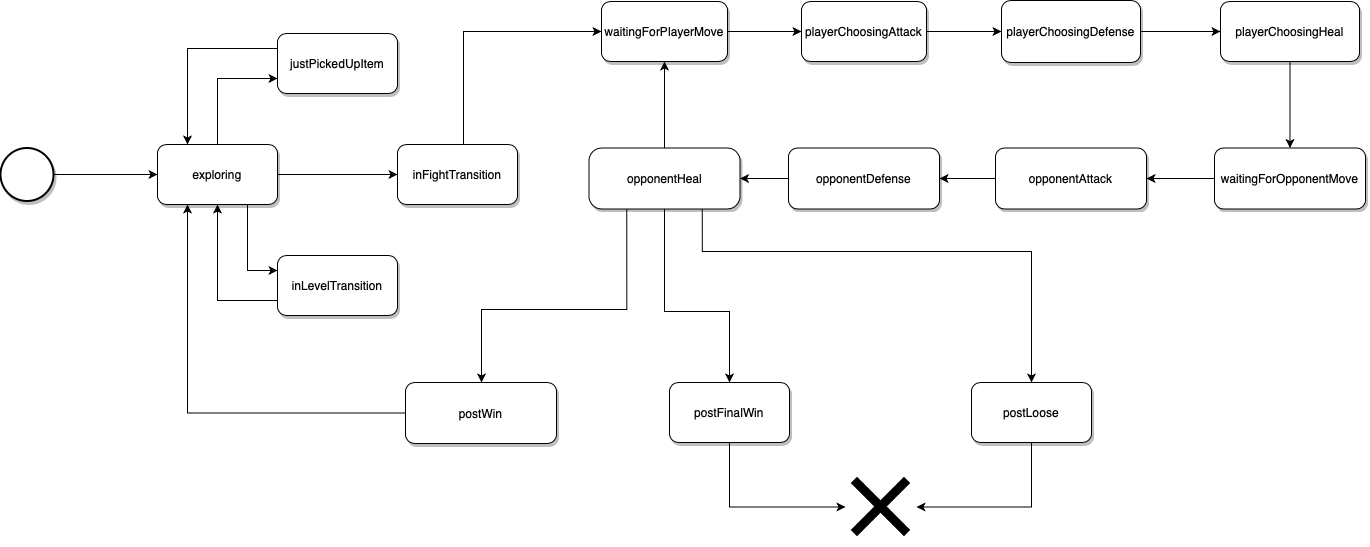

The diagram above was exported from draw.io. Its source (the exported page's mxGraphModel, read from the mxfile embedded in the PNG):
<mxGraphModel dx="2377" dy="1603" grid="0" gridSize="10" guides="1" tooltips="1" connect="1" arrows="1" fold="1" page="1" pageScale="1" pageWidth="1654" pageHeight="1169" background="none" math="0" shadow="0">
  <root>
    <mxCell id="0" />
    <mxCell id="1" parent="0" />
    <mxCell id="PUQN9NwFQK84lsFmKaKk-432" style="edgeStyle=orthogonalEdgeStyle;rounded=0;orthogonalLoop=1;jettySize=auto;html=1;exitX=0;exitY=0.25;exitDx=0;exitDy=0;entryX=0.25;entryY=0;entryDx=0;entryDy=0;editable=0;movable=0;resizable=1;rotatable=1;deletable=0;connectable=1;cloneable=1;snapToPoint=0;fixDash=0;backgroundOutline=1;" parent="1" source="PUQN9NwFQK84lsFmKaKk-433" target="PUQN9NwFQK84lsFmKaKk-437" edge="1">
      <mxGeometry relative="1" as="geometry" />
    </mxCell>
    <mxCell id="PUQN9NwFQK84lsFmKaKk-433" value="justPickedUpItem" style="rounded=1;whiteSpace=wrap;html=1;shadow=1;editable=1;movable=1;resizable=0;rotatable=0;deletable=1;connectable=0;cloneable=1;snapToPoint=0;fixDash=0;backgroundOutline=1;" parent="1" vertex="1">
      <mxGeometry x="377" y="375" width="120" height="60" as="geometry" />
    </mxCell>
    <mxCell id="PUQN9NwFQK84lsFmKaKk-434" style="edgeStyle=orthogonalEdgeStyle;rounded=0;orthogonalLoop=1;jettySize=auto;html=1;exitX=0.75;exitY=1;exitDx=0;exitDy=0;entryX=0;entryY=0.25;entryDx=0;entryDy=0;editable=0;movable=0;resizable=1;rotatable=1;deletable=0;connectable=1;cloneable=1;snapToPoint=0;fixDash=0;backgroundOutline=1;" parent="1" source="PUQN9NwFQK84lsFmKaKk-437" target="PUQN9NwFQK84lsFmKaKk-439" edge="1">
      <mxGeometry relative="1" as="geometry" />
    </mxCell>
    <mxCell id="PUQN9NwFQK84lsFmKaKk-435" style="edgeStyle=orthogonalEdgeStyle;rounded=0;orthogonalLoop=1;jettySize=auto;html=1;exitX=1;exitY=0.5;exitDx=0;exitDy=0;entryX=0;entryY=0.5;entryDx=0;entryDy=0;editable=0;movable=0;resizable=1;rotatable=1;deletable=0;connectable=1;cloneable=1;snapToPoint=0;fixDash=0;backgroundOutline=1;" parent="1" source="PUQN9NwFQK84lsFmKaKk-437" target="PUQN9NwFQK84lsFmKaKk-441" edge="1">
      <mxGeometry relative="1" as="geometry" />
    </mxCell>
    <mxCell id="PUQN9NwFQK84lsFmKaKk-436" style="edgeStyle=orthogonalEdgeStyle;rounded=0;orthogonalLoop=1;jettySize=auto;html=1;exitX=0.5;exitY=0;exitDx=0;exitDy=0;entryX=0;entryY=0.75;entryDx=0;entryDy=0;editable=0;movable=0;resizable=1;rotatable=1;deletable=0;connectable=1;cloneable=1;snapToPoint=0;fixDash=0;backgroundOutline=1;" parent="1" source="PUQN9NwFQK84lsFmKaKk-437" target="PUQN9NwFQK84lsFmKaKk-433" edge="1">
      <mxGeometry relative="1" as="geometry" />
    </mxCell>
    <mxCell id="PUQN9NwFQK84lsFmKaKk-437" value="exploring" style="rounded=1;whiteSpace=wrap;html=1;shadow=1;editable=0;movable=0;resizable=1;rotatable=1;deletable=0;connectable=1;cloneable=1;snapToPoint=0;fixDash=0;backgroundOutline=1;" parent="1" vertex="1">
      <mxGeometry x="257" y="486" width="120" height="60" as="geometry" />
    </mxCell>
    <mxCell id="PUQN9NwFQK84lsFmKaKk-438" style="edgeStyle=orthogonalEdgeStyle;rounded=0;orthogonalLoop=1;jettySize=auto;html=1;exitX=0;exitY=0.75;exitDx=0;exitDy=0;entryX=0.5;entryY=1;entryDx=0;entryDy=0;editable=0;movable=0;resizable=1;rotatable=1;deletable=0;connectable=1;cloneable=1;snapToPoint=0;fixDash=0;backgroundOutline=1;" parent="1" source="PUQN9NwFQK84lsFmKaKk-439" target="PUQN9NwFQK84lsFmKaKk-437" edge="1">
      <mxGeometry relative="1" as="geometry" />
    </mxCell>
    <mxCell id="PUQN9NwFQK84lsFmKaKk-439" value="inLevelTransition" style="rounded=1;whiteSpace=wrap;html=1;shadow=1;editable=1;movable=1;resizable=0;rotatable=0;deletable=1;connectable=0;cloneable=1;snapToPoint=0;fixDash=0;backgroundOutline=1;" parent="1" vertex="1">
      <mxGeometry x="377" y="597" width="120" height="60" as="geometry" />
    </mxCell>
    <mxCell id="PUQN9NwFQK84lsFmKaKk-440" value="" style="edgeStyle=orthogonalEdgeStyle;rounded=0;orthogonalLoop=1;jettySize=auto;html=1;editable=1;movable=1;resizable=0;rotatable=0;deletable=1;connectable=0;cloneable=1;snapToPoint=0;fixDash=0;backgroundOutline=1;" parent="1" source="PUQN9NwFQK84lsFmKaKk-441" target="PUQN9NwFQK84lsFmKaKk-443" edge="1">
      <mxGeometry relative="1" as="geometry">
        <Array as="points">
          <mxPoint x="563" y="373" />
        </Array>
      </mxGeometry>
    </mxCell>
    <mxCell id="PUQN9NwFQK84lsFmKaKk-441" value="inFightTransition" style="rounded=1;whiteSpace=wrap;html=1;shadow=1;editable=1;movable=1;resizable=0;rotatable=0;deletable=1;connectable=0;cloneable=1;snapToPoint=0;fixDash=0;backgroundOutline=1;" parent="1" vertex="1">
      <mxGeometry x="497" y="486" width="120" height="60" as="geometry" />
    </mxCell>
    <mxCell id="PUQN9NwFQK84lsFmKaKk-442" value="" style="edgeStyle=orthogonalEdgeStyle;rounded=0;orthogonalLoop=1;jettySize=auto;html=1;editable=0;movable=0;resizable=1;rotatable=1;deletable=0;connectable=1;cloneable=1;snapToPoint=0;fixDash=0;backgroundOutline=1;" parent="1" source="PUQN9NwFQK84lsFmKaKk-443" target="PUQN9NwFQK84lsFmKaKk-445" edge="1">
      <mxGeometry relative="1" as="geometry" />
    </mxCell>
    <mxCell id="PUQN9NwFQK84lsFmKaKk-443" value="waitingForPlayerMove" style="rounded=1;whiteSpace=wrap;html=1;shadow=1;editable=0;movable=0;resizable=1;rotatable=1;deletable=0;connectable=1;cloneable=1;snapToPoint=0;fixDash=0;backgroundOutline=1;" parent="1" vertex="1">
      <mxGeometry x="701" y="343" width="126" height="60" as="geometry" />
    </mxCell>
    <mxCell id="PUQN9NwFQK84lsFmKaKk-444" style="edgeStyle=orthogonalEdgeStyle;rounded=0;orthogonalLoop=1;jettySize=auto;html=1;exitX=1;exitY=0.5;exitDx=0;exitDy=0;entryX=0;entryY=0.5;entryDx=0;entryDy=0;editable=0;movable=0;resizable=1;rotatable=1;deletable=0;connectable=1;cloneable=1;snapToPoint=0;fixDash=0;backgroundOutline=1;" parent="1" source="PUQN9NwFQK84lsFmKaKk-445" target="PUQN9NwFQK84lsFmKaKk-447" edge="1">
      <mxGeometry relative="1" as="geometry" />
    </mxCell>
    <mxCell id="PUQN9NwFQK84lsFmKaKk-445" value="playerChoosingAttack" style="rounded=1;whiteSpace=wrap;html=1;shadow=1;editable=0;movable=0;resizable=1;rotatable=1;deletable=0;connectable=1;cloneable=1;snapToPoint=0;fixDash=0;backgroundOutline=1;" parent="1" vertex="1">
      <mxGeometry x="901" y="343" width="125" height="60" as="geometry" />
    </mxCell>
    <mxCell id="PUQN9NwFQK84lsFmKaKk-446" value="" style="edgeStyle=orthogonalEdgeStyle;rounded=0;orthogonalLoop=1;jettySize=auto;html=1;editable=0;movable=0;resizable=1;rotatable=1;deletable=0;connectable=1;cloneable=1;snapToPoint=0;fixDash=0;backgroundOutline=1;" parent="1" source="PUQN9NwFQK84lsFmKaKk-447" target="PUQN9NwFQK84lsFmKaKk-449" edge="1">
      <mxGeometry relative="1" as="geometry" />
    </mxCell>
    <mxCell id="PUQN9NwFQK84lsFmKaKk-447" value="playerChoosingDefense" style="rounded=1;whiteSpace=wrap;html=1;shadow=1;editable=0;movable=0;resizable=1;rotatable=1;deletable=0;connectable=1;cloneable=1;snapToPoint=0;fixDash=0;backgroundOutline=1;" parent="1" vertex="1">
      <mxGeometry x="1101" y="342" width="139" height="62" as="geometry" />
    </mxCell>
    <mxCell id="PUQN9NwFQK84lsFmKaKk-448" value="" style="edgeStyle=orthogonalEdgeStyle;rounded=0;orthogonalLoop=1;jettySize=auto;html=1;editable=0;movable=0;resizable=1;rotatable=1;deletable=0;connectable=1;cloneable=1;snapToPoint=0;fixDash=0;backgroundOutline=1;" parent="1" source="PUQN9NwFQK84lsFmKaKk-449" target="PUQN9NwFQK84lsFmKaKk-454" edge="1">
      <mxGeometry relative="1" as="geometry">
        <Array as="points">
          <mxPoint x="1390" y="473" />
          <mxPoint x="1390" y="473" />
        </Array>
      </mxGeometry>
    </mxCell>
    <mxCell id="PUQN9NwFQK84lsFmKaKk-449" value="playerChoosingHeal" style="rounded=1;whiteSpace=wrap;html=1;shadow=1;editable=0;movable=0;resizable=1;rotatable=1;deletable=0;connectable=1;cloneable=1;snapToPoint=0;fixDash=0;backgroundOutline=1;" parent="1" vertex="1">
      <mxGeometry x="1320" y="343" width="139" height="60" as="geometry" />
    </mxCell>
    <mxCell id="PUQN9NwFQK84lsFmKaKk-451" value="" style="edgeStyle=orthogonalEdgeStyle;rounded=0;orthogonalLoop=1;jettySize=auto;html=1;editable=0;movable=0;resizable=1;rotatable=1;deletable=0;connectable=1;cloneable=1;snapToPoint=0;fixDash=0;backgroundOutline=1;exitX=0.25;exitY=1;exitDx=0;exitDy=0;" parent="1" source="PUQN9NwFQK84lsFmKaKk-462" target="PUQN9NwFQK84lsFmKaKk-456" edge="1">
      <mxGeometry relative="1" as="geometry">
        <Array as="points">
          <mxPoint x="726" y="651" />
          <mxPoint x="581" y="651" />
        </Array>
      </mxGeometry>
    </mxCell>
    <mxCell id="PUQN9NwFQK84lsFmKaKk-452" style="edgeStyle=orthogonalEdgeStyle;rounded=0;orthogonalLoop=1;jettySize=auto;html=1;exitX=0.75;exitY=1;exitDx=0;exitDy=0;editable=0;movable=0;resizable=1;rotatable=1;deletable=0;connectable=1;cloneable=1;snapToPoint=0;fixDash=0;backgroundOutline=1;" parent="1" source="PUQN9NwFQK84lsFmKaKk-462" target="PUQN9NwFQK84lsFmKaKk-464" edge="1">
      <mxGeometry relative="1" as="geometry">
        <mxPoint x="901" y="694" as="targetPoint" />
        <Array as="points">
          <mxPoint x="802" y="593" />
          <mxPoint x="1131" y="593" />
        </Array>
      </mxGeometry>
    </mxCell>
    <mxCell id="CqyBDUtlLJzhVPxwAEgP-5" style="edgeStyle=orthogonalEdgeStyle;rounded=0;orthogonalLoop=1;jettySize=auto;html=1;exitX=0;exitY=0.5;exitDx=0;exitDy=0;entryX=1;entryY=0.5;entryDx=0;entryDy=0;" edge="1" parent="1" source="PUQN9NwFQK84lsFmKaKk-454" target="PUQN9NwFQK84lsFmKaKk-458">
      <mxGeometry relative="1" as="geometry">
        <mxPoint x="1216.1176470588234" y="519.7647058823529" as="targetPoint" />
      </mxGeometry>
    </mxCell>
    <mxCell id="PUQN9NwFQK84lsFmKaKk-454" value="waitingForOpponentMove" style="rounded=1;whiteSpace=wrap;html=1;shadow=1;editable=1;movable=1;resizable=0;rotatable=0;deletable=1;connectable=0;cloneable=1;snapToPoint=0;fixDash=0;backgroundOutline=1;" parent="1" vertex="1">
      <mxGeometry x="1314" y="489.5" width="151" height="61" as="geometry" />
    </mxCell>
    <mxCell id="PUQN9NwFQK84lsFmKaKk-455" style="edgeStyle=orthogonalEdgeStyle;rounded=0;orthogonalLoop=1;jettySize=auto;html=1;exitX=0;exitY=0.5;exitDx=0;exitDy=0;entryX=0.25;entryY=1;entryDx=0;entryDy=0;editable=0;movable=0;resizable=1;rotatable=1;deletable=0;connectable=1;cloneable=1;snapToPoint=0;fixDash=0;backgroundOutline=1;" parent="1" source="PUQN9NwFQK84lsFmKaKk-456" target="PUQN9NwFQK84lsFmKaKk-437" edge="1">
      <mxGeometry relative="1" as="geometry" />
    </mxCell>
    <mxCell id="PUQN9NwFQK84lsFmKaKk-456" value="postWin" style="rounded=1;whiteSpace=wrap;html=1;shadow=1;editable=0;movable=0;resizable=1;rotatable=1;deletable=0;connectable=1;cloneable=1;snapToPoint=0;fixDash=0;backgroundOutline=1;" parent="1" vertex="1">
      <mxGeometry x="505" y="724" width="151" height="61" as="geometry" />
    </mxCell>
    <mxCell id="PUQN9NwFQK84lsFmKaKk-457" value="" style="edgeStyle=orthogonalEdgeStyle;rounded=0;orthogonalLoop=1;jettySize=auto;html=1;editable=1;movable=1;resizable=0;rotatable=0;deletable=1;connectable=0;cloneable=1;snapToPoint=0;fixDash=0;backgroundOutline=1;" parent="1" source="PUQN9NwFQK84lsFmKaKk-458" target="PUQN9NwFQK84lsFmKaKk-460" edge="1">
      <mxGeometry relative="1" as="geometry" />
    </mxCell>
    <mxCell id="PUQN9NwFQK84lsFmKaKk-458" value="opponentAttack" style="rounded=1;whiteSpace=wrap;html=1;shadow=1;editable=1;movable=1;resizable=0;rotatable=0;deletable=1;connectable=0;cloneable=1;snapToPoint=0;fixDash=0;backgroundOutline=1;" parent="1" vertex="1">
      <mxGeometry x="1095" y="489.5" width="151" height="61" as="geometry" />
    </mxCell>
    <mxCell id="PUQN9NwFQK84lsFmKaKk-459" value="" style="edgeStyle=orthogonalEdgeStyle;rounded=0;orthogonalLoop=1;jettySize=auto;html=1;editable=1;movable=1;resizable=0;rotatable=0;deletable=1;connectable=0;cloneable=1;snapToPoint=0;fixDash=0;backgroundOutline=1;" parent="1" source="PUQN9NwFQK84lsFmKaKk-460" target="PUQN9NwFQK84lsFmKaKk-462" edge="1">
      <mxGeometry relative="1" as="geometry" />
    </mxCell>
    <mxCell id="PUQN9NwFQK84lsFmKaKk-460" value="opponentDefense" style="rounded=1;whiteSpace=wrap;html=1;shadow=1;editable=1;movable=1;resizable=0;rotatable=0;deletable=1;connectable=0;cloneable=1;snapToPoint=0;fixDash=0;backgroundOutline=1;" parent="1" vertex="1">
      <mxGeometry x="888" y="489.5" width="151" height="61" as="geometry" />
    </mxCell>
    <mxCell id="CqyBDUtlLJzhVPxwAEgP-4" value="" style="edgeStyle=orthogonalEdgeStyle;rounded=0;orthogonalLoop=1;jettySize=auto;html=1;entryX=0.5;entryY=0;entryDx=0;entryDy=0;" edge="1" parent="1" source="PUQN9NwFQK84lsFmKaKk-462" target="PUQN9NwFQK84lsFmKaKk-466">
      <mxGeometry relative="1" as="geometry">
        <mxPoint x="881" y="709" as="targetPoint" />
        <Array as="points">
          <mxPoint x="764" y="653" />
          <mxPoint x="829" y="653" />
        </Array>
      </mxGeometry>
    </mxCell>
    <mxCell id="CqyBDUtlLJzhVPxwAEgP-6" style="edgeStyle=orthogonalEdgeStyle;rounded=0;orthogonalLoop=1;jettySize=auto;html=1;entryX=0.5;entryY=1;entryDx=0;entryDy=0;" edge="1" parent="1" source="PUQN9NwFQK84lsFmKaKk-462" target="PUQN9NwFQK84lsFmKaKk-443">
      <mxGeometry relative="1" as="geometry" />
    </mxCell>
    <mxCell id="PUQN9NwFQK84lsFmKaKk-462" value="opponentHeal" style="rounded=1;whiteSpace=wrap;html=1;shadow=1;editable=0;movable=0;resizable=1;rotatable=1;deletable=0;connectable=1;cloneable=1;snapToPoint=0;fixDash=0;backgroundOutline=1;arcSize=21;" parent="1" vertex="1">
      <mxGeometry x="688.5" y="489.5" width="151" height="61" as="geometry" />
    </mxCell>
    <mxCell id="PUQN9NwFQK84lsFmKaKk-463" style="edgeStyle=orthogonalEdgeStyle;rounded=0;orthogonalLoop=1;jettySize=auto;html=1;exitX=0.5;exitY=1;exitDx=0;exitDy=0;entryX=1;entryY=0.5;entryDx=0;entryDy=0;editable=0;movable=0;resizable=1;rotatable=1;deletable=0;connectable=1;cloneable=1;snapToPoint=0;fixDash=0;backgroundOutline=1;" parent="1" source="PUQN9NwFQK84lsFmKaKk-464" target="PUQN9NwFQK84lsFmKaKk-467" edge="1">
      <mxGeometry relative="1" as="geometry" />
    </mxCell>
    <mxCell id="PUQN9NwFQK84lsFmKaKk-464" value="postLoose" style="rounded=1;whiteSpace=wrap;html=1;shadow=1;editable=0;movable=0;resizable=1;rotatable=1;deletable=0;connectable=1;cloneable=1;snapToPoint=0;fixDash=0;backgroundOutline=1;" parent="1" vertex="1">
      <mxGeometry x="1071" y="724" width="120" height="60" as="geometry" />
    </mxCell>
    <mxCell id="PUQN9NwFQK84lsFmKaKk-465" style="edgeStyle=orthogonalEdgeStyle;rounded=0;orthogonalLoop=1;jettySize=auto;html=1;exitX=0.5;exitY=1;exitDx=0;exitDy=0;entryX=0;entryY=0.5;entryDx=0;entryDy=0;editable=0;movable=0;resizable=1;rotatable=1;deletable=0;connectable=1;cloneable=1;snapToPoint=0;fixDash=0;backgroundOutline=1;" parent="1" source="PUQN9NwFQK84lsFmKaKk-466" target="PUQN9NwFQK84lsFmKaKk-467" edge="1">
      <mxGeometry relative="1" as="geometry">
        <mxPoint x="983" y="837" as="targetPoint" />
      </mxGeometry>
    </mxCell>
    <mxCell id="PUQN9NwFQK84lsFmKaKk-466" value="postFinalWin" style="rounded=1;whiteSpace=wrap;html=1;shadow=1;editable=1;movable=0;resizable=1;rotatable=1;deletable=0;connectable=1;cloneable=1;snapToPoint=1;fixDash=0;backgroundOutline=1;autosize=0;" parent="1" vertex="1">
      <mxGeometry x="769" y="724" width="120" height="60" as="geometry" />
    </mxCell>
    <mxCell id="PUQN9NwFQK84lsFmKaKk-467" value="" style="shape=image;html=1;verticalAlign=top;verticalLabelPosition=bottom;labelBackgroundColor=#ffffff;imageAspect=0;aspect=fixed;image=https://cdn3.iconfinder.com/data/icons/virtual-notebook/16/button_close-128.png;shadow=1;editable=0;movable=0;resizable=1;rotatable=1;deletable=0;connectable=1;cloneable=1;snapToPoint=0;fixDash=0;backgroundOutline=1;" parent="1" vertex="1">
      <mxGeometry x="945" y="813" width="71" height="71" as="geometry" />
    </mxCell>
    <mxCell id="PUQN9NwFQK84lsFmKaKk-468" style="edgeStyle=orthogonalEdgeStyle;rounded=0;orthogonalLoop=1;jettySize=auto;html=1;exitX=1;exitY=0.5;exitDx=0;exitDy=0;exitPerimeter=0;editable=0;movable=0;resizable=1;rotatable=1;deletable=0;connectable=1;cloneable=1;snapToPoint=0;fixDash=0;backgroundOutline=1;" parent="1" source="PUQN9NwFQK84lsFmKaKk-469" target="PUQN9NwFQK84lsFmKaKk-437" edge="1">
      <mxGeometry relative="1" as="geometry" />
    </mxCell>
    <mxCell id="PUQN9NwFQK84lsFmKaKk-469" value="" style="strokeWidth=2;html=1;shape=mxgraph.flowchart.start_2;whiteSpace=wrap;shadow=1;editable=0;movable=0;resizable=1;rotatable=1;deletable=0;connectable=1;cloneable=1;snapToPoint=0;fixDash=0;backgroundOutline=1;" parent="1" vertex="1">
      <mxGeometry x="100" y="489.5" width="53" height="53" as="geometry" />
    </mxCell>
  </root>
</mxGraphModel>